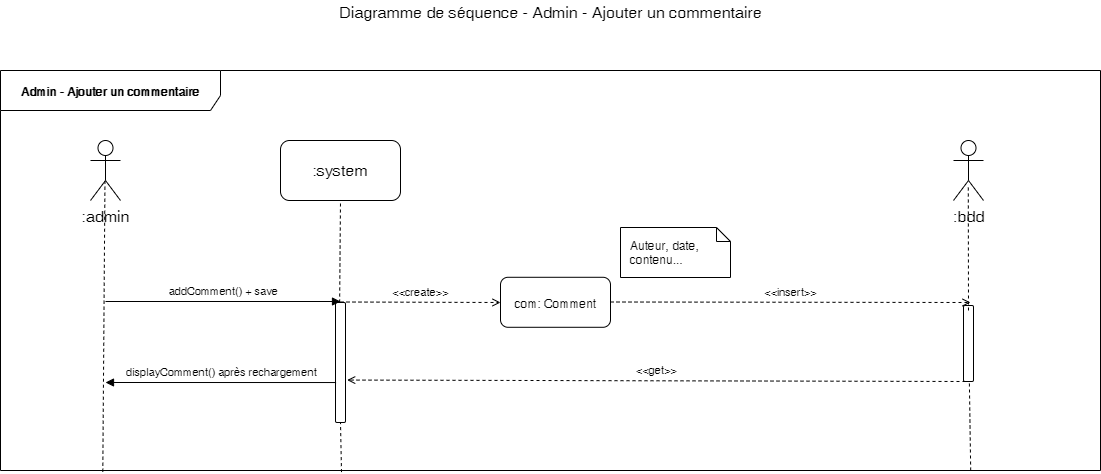

The diagram above was exported from draw.io. Its source (the exported page's mxGraphModel, read from the mxfile embedded in the PNG):
<mxGraphModel dx="660" dy="488" grid="1" gridSize="10" guides="1" tooltips="1" connect="1" arrows="1" fold="1" page="1" pageScale="1" pageWidth="1169" pageHeight="827" math="0" shadow="0">
  <root>
    <mxCell id="0" />
    <mxCell id="1" parent="0" />
    <mxCell id="k_OEJ_9TvkBEgN-4i8v0-20" value="Admin - Ajouter un commentaire" style="shape=umlFrame;whiteSpace=wrap;html=1;width=220;height=40;fontStyle=1;labelBackgroundColor=#ffffff;labelBorderColor=none;gradientColor=none;swimlaneFillColor=none;shadow=0;strokeColor=#000000;" parent="1" vertex="1">
      <mxGeometry x="50" y="130" width="1100" height="400" as="geometry" />
    </mxCell>
    <mxCell id="k_OEJ_9TvkBEgN-4i8v0-21" value="Diagramme de séquence - Admin - Ajouter un commentaire" style="text;html=1;resizable=0;points=[];autosize=1;align=center;verticalAlign=top;spacingTop=-4;fontSize=16;" parent="1" vertex="1">
      <mxGeometry x="380" y="60" width="440" height="20" as="geometry" />
    </mxCell>
    <mxCell id="k_OEJ_9TvkBEgN-4i8v0-22" value=":admin" style="shape=umlActor;verticalLabelPosition=bottom;labelBackgroundColor=#ffffff;verticalAlign=top;html=1;shadow=0;strokeColor=#000000;gradientColor=none;fontSize=16;align=center;" parent="1" vertex="1">
      <mxGeometry x="140" y="200" width="30" height="60" as="geometry" />
    </mxCell>
    <mxCell id="k_OEJ_9TvkBEgN-4i8v0-23" value=":system" style="rounded=1;whiteSpace=wrap;html=1;shadow=0;labelBackgroundColor=#ffffff;strokeColor=#000000;gradientColor=none;fontSize=16;align=center;" parent="1" vertex="1">
      <mxGeometry x="330" y="200" width="120" height="60" as="geometry" />
    </mxCell>
    <mxCell id="k_OEJ_9TvkBEgN-4i8v0-24" value="" style="endArrow=none;dashed=1;html=1;fontSize=16;entryX=0.482;entryY=0.683;entryDx=0;entryDy=0;entryPerimeter=0;exitX=0.093;exitY=1.003;exitDx=0;exitDy=0;exitPerimeter=0;" parent="1" source="k_OEJ_9TvkBEgN-4i8v0-20" target="k_OEJ_9TvkBEgN-4i8v0-22" edge="1">
      <mxGeometry width="50" height="50" relative="1" as="geometry">
        <mxPoint x="154" y="602" as="sourcePoint" />
        <mxPoint x="100" y="620" as="targetPoint" />
      </mxGeometry>
    </mxCell>
    <mxCell id="k_OEJ_9TvkBEgN-4i8v0-25" value="" style="endArrow=none;dashed=1;html=1;fontSize=16;entryX=0.5;entryY=1;entryDx=0;entryDy=0;exitX=0.31;exitY=1;exitDx=0;exitDy=0;exitPerimeter=0;" parent="1" source="k_OEJ_9TvkBEgN-4i8v0-30" target="k_OEJ_9TvkBEgN-4i8v0-23" edge="1">
      <mxGeometry width="50" height="50" relative="1" as="geometry">
        <mxPoint x="161.20000000000005" y="652.8800000000001" as="sourcePoint" />
        <mxPoint x="390" y="301" as="targetPoint" />
      </mxGeometry>
    </mxCell>
    <mxCell id="k_OEJ_9TvkBEgN-4i8v0-26" value=":bdd" style="shape=umlActor;verticalLabelPosition=bottom;labelBackgroundColor=#ffffff;verticalAlign=top;html=1;shadow=0;strokeColor=#000000;gradientColor=none;fontSize=16;align=center;" parent="1" vertex="1">
      <mxGeometry x="1003" y="200" width="30" height="60" as="geometry" />
    </mxCell>
    <mxCell id="k_OEJ_9TvkBEgN-4i8v0-27" value="com: Comment" style="html=1;gradientColor=none;rounded=1;" parent="1" vertex="1">
      <mxGeometry x="550" y="336.794117647059" width="110" height="50" as="geometry" />
    </mxCell>
    <mxCell id="k_OEJ_9TvkBEgN-4i8v0-28" value="&amp;lt;&amp;lt;create&amp;gt;&amp;gt;" style="html=1;verticalAlign=bottom;endArrow=open;fontSize=11;dashed=1;endFill=0;" parent="1" edge="1">
      <mxGeometry width="80" relative="1" as="geometry">
        <mxPoint x="390" y="361.5" as="sourcePoint" />
        <mxPoint x="550" y="362" as="targetPoint" />
      </mxGeometry>
    </mxCell>
    <mxCell id="k_OEJ_9TvkBEgN-4i8v0-29" value="Auteur, date, contenu..." style="shape=note;whiteSpace=wrap;html=1;size=14;verticalAlign=top;align=left;spacingTop=5;rounded=1;gradientColor=none;spacingLeft=8;spacingRight=8;" parent="1" vertex="1">
      <mxGeometry x="670" y="287" width="110" height="50" as="geometry" />
    </mxCell>
    <mxCell id="k_OEJ_9TvkBEgN-4i8v0-30" value="" style="html=1;points=[];perimeter=orthogonalPerimeter;rounded=1;gradientColor=none;" parent="1" vertex="1">
      <mxGeometry x="385" y="362" width="10" height="120" as="geometry" />
    </mxCell>
    <mxCell id="k_OEJ_9TvkBEgN-4i8v0-31" value="" style="endArrow=none;dashed=1;html=1;fontSize=16;entryX=0.5;entryY=1;entryDx=0;entryDy=0;exitX=0.31;exitY=1.004;exitDx=0;exitDy=0;exitPerimeter=0;" parent="1" source="k_OEJ_9TvkBEgN-4i8v0-20" target="k_OEJ_9TvkBEgN-4i8v0-30" edge="1">
      <mxGeometry width="50" height="50" relative="1" as="geometry">
        <mxPoint x="390" y="520" as="sourcePoint" />
        <mxPoint x="390" y="260" as="targetPoint" />
      </mxGeometry>
    </mxCell>
    <mxCell id="k_OEJ_9TvkBEgN-4i8v0-32" value="addComment() + save" style="html=1;verticalAlign=bottom;endArrow=block;fontSize=11;" parent="1" edge="1">
      <mxGeometry width="80" relative="1" as="geometry">
        <mxPoint x="155" y="361" as="sourcePoint" />
        <mxPoint x="390" y="361" as="targetPoint" />
      </mxGeometry>
    </mxCell>
    <mxCell id="k_OEJ_9TvkBEgN-4i8v0-33" value="" style="endArrow=none;dashed=1;html=1;fontSize=16;entryX=0.556;entryY=0.739;entryDx=0;entryDy=0;entryPerimeter=0;exitX=0.882;exitY=1;exitDx=0;exitDy=0;exitPerimeter=0;" parent="1" source="k_OEJ_9TvkBEgN-4i8v0-20" target="k_OEJ_9TvkBEgN-4i8v0-34" edge="1">
      <mxGeometry width="50" height="50" relative="1" as="geometry">
        <mxPoint x="1020.1999999999998" y="600" as="sourcePoint" />
        <mxPoint x="1016.6799999999998" y="244.33999999999992" as="targetPoint" />
      </mxGeometry>
    </mxCell>
    <mxCell id="k_OEJ_9TvkBEgN-4i8v0-34" value="" style="html=1;points=[];perimeter=orthogonalPerimeter;rounded=1;gradientColor=none;" parent="1" vertex="1">
      <mxGeometry x="1013" y="365" width="10" height="76" as="geometry" />
    </mxCell>
    <mxCell id="k_OEJ_9TvkBEgN-4i8v0-35" value="&amp;lt;&amp;lt;insert&amp;gt;&amp;gt;" style="html=1;verticalAlign=bottom;endArrow=open;fontSize=11;dashed=1;endFill=0;" parent="1" edge="1">
      <mxGeometry width="80" relative="1" as="geometry">
        <mxPoint x="660" y="361.5" as="sourcePoint" />
        <mxPoint x="1020" y="362" as="targetPoint" />
      </mxGeometry>
    </mxCell>
    <mxCell id="k_OEJ_9TvkBEgN-4i8v0-36" value="&amp;lt;&amp;lt;get&amp;gt;&amp;gt;" style="html=1;verticalAlign=bottom;endArrow=open;fontSize=11;dashed=1;endFill=0;entryX=1.168;entryY=0.713;entryDx=0;entryDy=0;entryPerimeter=0;exitX=0.146;exitY=0.999;exitDx=0;exitDy=0;exitPerimeter=0;" parent="1" edge="1">
      <mxGeometry width="80" relative="1" as="geometry">
        <mxPoint x="1015" y="441" as="sourcePoint" />
        <mxPoint x="396.68000000000006" y="439.55999999999995" as="targetPoint" />
      </mxGeometry>
    </mxCell>
    <mxCell id="k_OEJ_9TvkBEgN-4i8v0-37" value="displayComment() après rechargement" style="html=1;verticalAlign=bottom;endArrow=block;fontSize=11;exitX=0.057;exitY=0.667;exitDx=0;exitDy=0;exitPerimeter=0;" parent="1" source="k_OEJ_9TvkBEgN-4i8v0-30" edge="1">
      <mxGeometry width="80" relative="1" as="geometry">
        <mxPoint x="165" y="371" as="sourcePoint" />
        <mxPoint x="155" y="442" as="targetPoint" />
      </mxGeometry>
    </mxCell>
    <mxCell id="k_OEJ_9TvkBEgN-4i8v0-38" value="" style="endArrow=none;dashed=1;html=1;fontSize=16;entryX=0.493;entryY=0.739;entryDx=0;entryDy=0;entryPerimeter=0;" parent="1" target="k_OEJ_9TvkBEgN-4i8v0-26" edge="1">
      <mxGeometry width="50" height="50" relative="1" as="geometry">
        <mxPoint x="1018" y="370" as="sourcePoint" />
        <mxPoint x="400" y="270" as="targetPoint" />
      </mxGeometry>
    </mxCell>
  </root>
</mxGraphModel>